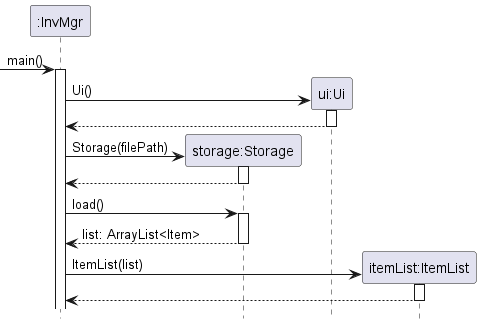

The diagram above was rendered by PlantUML. Its source (embedded in the PNG):
@startuml

hide footbox
skinparam guillemet false
skinparam sequenceStereotypeFontColor red
skinparam sequenceStereotypeFontStyle bold

participant ":InvMgr" as InvMgr
participant "storage:Storage" as Storage
participant "ui:Ui" as Ui
participant "itemList:ItemList" as ItemList

-> InvMgr: main()
activate InvMgr
    create Ui
    InvMgr -> Ui: Ui()
    activate Ui
    return

    create Storage
    InvMgr -> Storage: Storage(filePath)
    activate Storage
    return

    InvMgr -> Storage: load()
    activate Storage
    return list: ArrayList<Item>

    create ItemList
    InvMgr -> ItemList: ItemList(list)
    activate ItemList
    return

@enduml